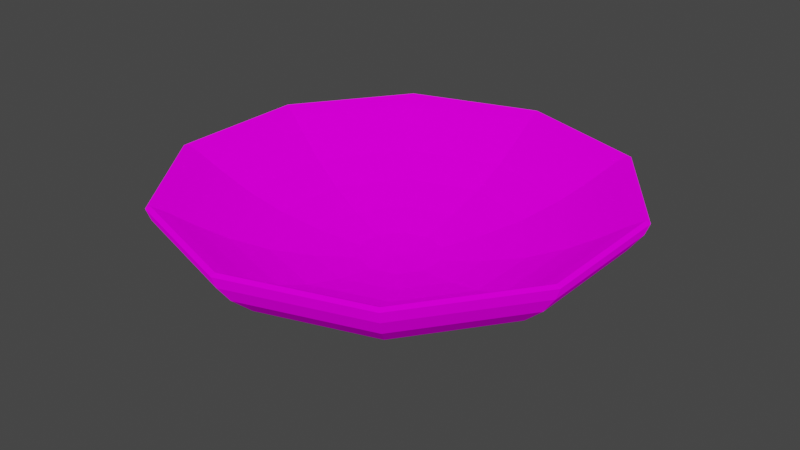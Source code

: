 # Source: low_poly_bowl.blend  (saved by Blender 2.93.21; exported with 4.5.12 LTS)
import bpy
from mathutils import Matrix  # noqa: F401  (used for matrix-valued properties, if any)

bpy.ops.wm.read_factory_settings(use_empty=True)
scene = bpy.context.scene
scene.name = 'Scene'

# ---- collections
col_collection = bpy.data.collections.new('Collection'); scene.collection.children.link(col_collection)

# ---- images (referenced by path relative to the original .blend; pixels are not part of the script)
import os
ASSET_DIR = os.environ.get("B2B_ASSET_DIR", "")  # directory of the original .blend (textures are referenced by path, not embedded)
HERE = os.path.dirname(os.path.abspath(__file__))  # packed textures are extracted next to this script under _unpacked/

def load_image(name, relpath, width, height, colorspace="sRGB"):
    """Load a texture the original file referenced (path relative to the .blend, or extracted next to this script)."""
    p = next((c for c in (os.path.join(HERE, relpath), os.path.join(ASSET_DIR, relpath)) if relpath and os.path.exists(c)), "")
    if p:
        img = bpy.data.images.load(p, check_existing=True)
        img.name = name
    else:  # same state as the original file: an image datablock whose file is absent (Cycles renders it pink)
        img = bpy.data.images.new(name, width, height)
        img.source = "FILE"
        img.filepath = "//" + (relpath or name)
    img.colorspace_settings.name = colorspace
    return img
img_bowl_texture_png = load_image('Bowl texture.png', 'Bowl texture.png', 1024, 1024, 'sRGB')

# ---- materials (node trees are filled in below, after node groups)
mat_material_001 = bpy.data.materials.new('Material.001')
mat_material_001.use_transparent_shadow = False

# ---- material node trees
mat_material_001.use_nodes = True; mat_material_001.node_tree.nodes.clear()
_N = mat_material_001.node_tree.nodes; _L = mat_material_001.node_tree.links
n0 = _N.new('ShaderNodeOutputMaterial'); n0.name = 'Material Output'; n0.location = (300, 300)
n1 = _N.new('ShaderNodeBsdfDiffuse'); n1.name = 'Diffuse BSDF'; n1.location = (10, 300)
n1.inputs[1].default_value = 0.5
n2 = _N.new('ShaderNodeTexImage'); n2.name = 'Image Texture'; n2.location = (-280, 280)
n2.image = img_bowl_texture_png
_L.new(n1.outputs[0], n0.inputs[0])
_L.new(n2.outputs[0], n1.inputs[0])
n0.is_active_output = True

# ---- world
world_world = bpy.data.worlds.new('World'); scene.world = world_world
world_world.use_nodes = True; world_world.node_tree.nodes.clear()
_N = world_world.node_tree.nodes; _L = world_world.node_tree.links
n0 = _N.new('ShaderNodeOutputWorld'); n0.name = 'World Output'; n0.location = (300, 300)
n1 = _N.new('ShaderNodeBackground'); n1.name = 'Background'; n1.location = (10, 300)
n1.inputs[0].default_value = (0.05088, 0.05088, 0.05088, 1.0)
_L.new(n1.outputs[0], n0.inputs[0])
n0.is_active_output = True
world_world.color = (0.05088, 0.05088, 0.05088)
world_world.use_sun_shadow = False
world_world.sun_shadow_jitter_overblur = 0.0

# ---- meshes
me_sphere_001 = bpy.data.meshes.new('Sphere.001')
me_sphere_001.from_pydata([(9.22e-08, 1.087, 0.08129), (0.1251, 0.1722, -0.1479), (0.2517, 0.3464, -0.1046), (0.3739, 0.5146, -0.04416), (0.4838, 0.666, 0.03969), (0.5743, 0.7904, 0.1319), (0.6404, 0.8814, 0.2076), (0.6803, 0.9364, 0.2461), (0.6937, 0.9548, 0.2342), (0.6801, 0.9361, 0.1739), (0.639, 0.8796, 0.08129), (0.5712, 0.7861, -0.02161), (0.4796, 0.6601, -0.1162), (0.37, 0.5093, -0.1829), (0.2494, 0.3433, -0.2205), (0.1243, 0.1711, -0.2374), (0.2024, 0.06577, -0.1479), (0.4073, 0.1323, -0.1046), (0.6049, 0.1965, -0.04416), (0.7829, 0.2544, 0.03969), (0.9292, 0.3019, 0.1319), (1.036, 0.3367, 0.2076), (1.101, 0.3577, 0.2461), (1.122, 0.3647, 0.2342), (1.1, 0.3576, 0.1739), (1.034, 0.336, 0.08129), (0.9241, 0.3003, -0.02161), (0.776, 0.2521, -0.1162), (0.5987, 0.1945, -0.1829), (0.4035, 0.1311, -0.2205), (0.2011, 0.06534, -0.2374), (0.2024, -0.06577, -0.1479), (0.4073, -0.1323, -0.1046), (0.6049, -0.1965, -0.04416), (0.7829, -0.2544, 0.03969), (0.9292, -0.3019, 0.1319), (1.036, -0.3367, 0.2076), (1.101, -0.3577, 0.2461), (1.122, -0.3647, 0.2342), (1.1, -0.3576, 0.1739), (1.034, -0.336, 0.08129), (0.9241, -0.3003, -0.02161), (0.776, -0.2521, -0.1162), (0.5987, -0.1945, -0.1829), (0.4035, -0.1311, -0.2205), (0.2011, -0.06534, -0.2374), (0.1251, -0.1722, -0.1479), (0.2517, -0.3464, -0.1046), (0.3739, -0.5146, -0.04416), (0.4838, -0.666, 0.03969), (0.5743, -0.7904, 0.1319), (0.6404, -0.8814, 0.2076), (0.6803, -0.9364, 0.2461), (0.6937, -0.9548, 0.2342), (0.6801, -0.9361, 0.1739), (0.639, -0.8796, 0.08129), (0.5712, -0.7861, -0.02161), (0.4796, -0.6601, -0.1162), (0.37, -0.5093, -0.1829), (0.2494, -0.3433, -0.2205), (0.1243, -0.1711, -0.2374), (1.08e-07, -0.2128, -0.1479), (1.332e-07, -0.4282, -0.1046), (8.289e-08, -0.636, -0.04416), (2.561e-07, -0.8232, 0.03969), (1.527e-07, -0.977, 0.1319), (1.881e-07, -1.09, 0.2076), (8.289e-08, -1.157, 0.2461), (1.527e-07, -1.18, 0.2342), (8.289e-08, -1.157, 0.1739), (8.289e-08, -1.087, 0.08129), (1.872e-07, -0.9717, -0.02161), (2.552e-07, -0.8159, -0.1162), (8.289e-08, -0.6295, -0.1829), (8.289e-08, -0.4243, -0.2205), (1.08e-07, -0.2115, -0.2374), (-0.1251, -0.1722, -0.1479), (-0.2517, -0.3464, -0.1046), (-0.3739, -0.5146, -0.04416), (-0.4838, -0.666, 0.03969), (-0.5743, -0.7904, 0.1319), (-0.6404, -0.8814, 0.2076), (-0.6803, -0.9364, 0.2461), (-0.6937, -0.9548, 0.2342), (-0.6801, -0.9361, 0.1739), (-0.639, -0.8796, 0.08129), (-0.5712, -0.7861, -0.02161), (-0.4796, -0.6601, -0.1162), (-0.37, -0.5093, -0.1829), (-0.2494, -0.3433, -0.2205), (-0.1243, -0.1711, -0.2374), (-0.2024, -0.06577, -0.1479), (-0.4073, -0.1323, -0.1046), (-0.6049, -0.1965, -0.04416), (-0.7829, -0.2544, 0.03969), (-0.9292, -0.3019, 0.1319), (-1.036, -0.3367, 0.2076), (-1.101, -0.3577, 0.2461), (-1.122, -0.3647, 0.2342), (-1.1, -0.3576, 0.1739), (-1.034, -0.336, 0.08129), (-0.9241, -0.3003, -0.02161), (-0.776, -0.2521, -0.1162), (-0.5987, -0.1945, -0.1829), (-0.4035, -0.1311, -0.2205), (-0.2011, -0.06534, -0.2374), (9.22e-08, -5.774e-08, -0.2332), (3.725e-09, -2.98e-08, -0.1612), (-0.2024, 0.06577, -0.1479), (-0.4073, 0.1323, -0.1046), (-0.6049, 0.1965, -0.04416), (-0.7829, 0.2544, 0.03969), (-0.9292, 0.3019, 0.1319), (-1.036, 0.3367, 0.2076), (-1.101, 0.3577, 0.2461), (-1.122, 0.3647, 0.2342), (-1.1, 0.3576, 0.1739), (-1.034, 0.336, 0.08129), (-0.9241, 0.3003, -0.02161), (-0.776, 0.2521, -0.1162), (-0.5987, 0.1945, -0.1829), (-0.4035, 0.1311, -0.2205), (-0.2011, 0.06534, -0.2374), (-0.1251, 0.1722, -0.1479), (-0.2517, 0.3464, -0.1046), (-0.3739, 0.5146, -0.04416), (-0.4838, 0.666, 0.03969), (-0.5743, 0.7904, 0.1319), (-0.6404, 0.8814, 0.2076), (-0.6803, 0.9364, 0.2461), (-0.6937, 0.9548, 0.2342), (-0.6801, 0.9361, 0.1739), (-0.639, 0.8796, 0.08129), (-0.5712, 0.7861, -0.02161), (-0.4796, 0.6601, -0.1162), (-0.37, 0.5093, -0.1829), (-0.2494, 0.3433, -0.2205), (-0.1243, 0.1711, -0.2374), (5.867e-08, 0.2128, -0.1479), (1.676e-08, 0.4282, -0.1046), (1.49e-08, 0.636, -0.04416), (-2.142e-08, 0.8232, 0.03969), (4.75e-08, 0.977, 0.1319), (-1.285e-07, 1.09, 0.2076), (8.289e-08, 1.157, 0.2461), (-5.774e-08, 1.18, 0.2342), (8.289e-08, 1.157, 0.1739), (-5.681e-08, 0.9717, -0.02161), (-2.049e-08, 0.8159, -0.1162), (1.583e-08, 0.6295, -0.1829), (8.289e-08, 0.4243, -0.2205), (6.706e-08, 0.2115, -0.2374)], [], [(145, 144, 7, 8), (138, 107, 1), (106, 151, 15), (146, 145, 8, 9), (139, 138, 1, 2), (0, 146, 9, 10), (140, 139, 2, 3), (147, 0, 10, 11), (141, 140, 3, 4), (148, 147, 11, 12), (142, 141, 4, 5), (149, 148, 12, 13), (143, 142, 5, 6), (150, 149, 13, 14), (144, 143, 6, 7), (151, 150, 14, 15), (7, 6, 21, 22), (15, 14, 29, 30), (8, 7, 22, 23), (1, 107, 16), (106, 15, 30), (9, 8, 23, 24), (2, 1, 16, 17), (10, 9, 24, 25), (3, 2, 17, 18), (11, 10, 25, 26), (4, 3, 18, 19), (12, 11, 26, 27), (5, 4, 19, 20), (13, 12, 27, 28), (6, 5, 20, 21), (14, 13, 28, 29), (26, 25, 40, 41), (19, 18, 33, 34), (27, 26, 41, 42), (20, 19, 34, 35), (28, 27, 42, 43), (21, 20, 35, 36), (29, 28, 43, 44), (22, 21, 36, 37), (30, 29, 44, 45), (23, 22, 37, 38), (16, 107, 31), (106, 30, 45), (24, 23, 38, 39), (17, 16, 31, 32), (25, 24, 39, 40), (18, 17, 32, 33), (45, 44, 59, 60), (38, 37, 52, 53), (31, 107, 46), (106, 45, 60), (39, 38, 53, 54), (32, 31, 46, 47), (40, 39, 54, 55), (33, 32, 47, 48), (41, 40, 55, 56), (34, 33, 48, 49), (42, 41, 56, 57), (35, 34, 49, 50), (43, 42, 57, 58), (36, 35, 50, 51), (44, 43, 58, 59), (37, 36, 51, 52), (49, 48, 63, 64), (57, 56, 71, 72), (50, 49, 64, 65), (58, 57, 72, 73), (51, 50, 65, 66), (59, 58, 73, 74), (52, 51, 66, 67), (60, 59, 74, 75), (53, 52, 67, 68), (46, 107, 61), (106, 60, 75), (54, 53, 68, 69), (47, 46, 61, 62), (55, 54, 69, 70), (48, 47, 62, 63), (56, 55, 70, 71), (68, 67, 82, 83), (61, 107, 76), (106, 75, 90), (69, 68, 83, 84), (62, 61, 76, 77), (70, 69, 84, 85), (63, 62, 77, 78), (71, 70, 85, 86), (64, 63, 78, 79), (72, 71, 86, 87), (65, 64, 79, 80), (73, 72, 87, 88), (66, 65, 80, 81), (74, 73, 88, 89), (67, 66, 81, 82), (75, 74, 89, 90), (87, 86, 101, 102), (80, 79, 94, 95), (88, 87, 102, 103), (81, 80, 95, 96), (89, 88, 103, 104), (82, 81, 96, 97), (90, 89, 104, 105), (83, 82, 97, 98), (76, 107, 91), (106, 90, 105), (84, 83, 98, 99), (77, 76, 91, 92), (85, 84, 99, 100), (78, 77, 92, 93), (86, 85, 100, 101), (79, 78, 93, 94), (106, 105, 122), (99, 98, 115, 116), (92, 91, 108, 109), (100, 99, 116, 117), (93, 92, 109, 110), (101, 100, 117, 118), (94, 93, 110, 111), (102, 101, 118, 119), (95, 94, 111, 112), (103, 102, 119, 120), (96, 95, 112, 113), (104, 103, 120, 121), (97, 96, 113, 114), (105, 104, 121, 122), (98, 97, 114, 115), (91, 107, 108), (120, 119, 134, 135), (113, 112, 127, 128), (121, 120, 135, 136), (114, 113, 128, 129), (122, 121, 136, 137), (115, 114, 129, 130), (108, 107, 123), (106, 122, 137), (116, 115, 130, 131), (109, 108, 123, 124), (117, 116, 131, 132), (110, 109, 124, 125), (118, 117, 132, 133), (111, 110, 125, 126), (119, 118, 133, 134), (112, 111, 126, 127), (124, 123, 138, 139), (132, 131, 146, 0), (125, 124, 139, 140), (133, 132, 0, 147), (126, 125, 140, 141), (134, 133, 147, 148), (127, 126, 141, 142), (135, 134, 148, 149), (128, 127, 142, 143), (136, 135, 149, 150), (129, 128, 143, 144), (137, 136, 150, 151), (130, 129, 144, 145), (123, 107, 138), (106, 137, 151), (131, 130, 145, 146)])
_uv = me_sphere_001.uv_layers.new(name='UVMap')
_uv.uv.foreach_set('vector', [0.7, 0.5, 0.7, 0.5625, 0.6, 0.5625, 0.6, 0.5, 0.7, 0.9375, 0.65, 1.0, 0.6, 0.9375, 0.65, 0.0, 0.7, 0.0625, 0.6, 0.0625, 0.7, 0.4375, 0.7, 0.5, 0.6, 0.5, 0.6, 0.4375, 0.7, 0.875, 0.7, 0.9375, 0.6, 0.9375, 0.6, 0.875, 0.7, 0.375, 0.7, 0.4375, 0.6, 0.4375, 0.6, 0.375, 0.7, 0.8125, 0.7, 0.875, 0.6, 0.875, 0.6, 0.8125, 0.7, 0.3125, 0.7, 0.375, 0.6, 0.375, 0.6, 0.3125, 0.7, 0.75, 0.7, 0.8125, 0.6, 0.8125, 0.6, 0.75, 0.7, 0.25, 0.7, 0.3125, 0.6, 0.3125, 0.6, 0.25, 0.7, 0.6875, 0.7, 0.75, 0.6, 0.75, 0.6, 0.6875, 0.7, 0.1875, 0.7, 0.25, 0.6, 0.25, 0.6, 0.1875, 0.7, 0.625, 0.7, 0.6875, 0.6, 0.6875, 0.6, 0.625, 0.7, 0.125, 0.7, 0.1875, 0.6, 0.1875, 0.6, 0.125, 0.7, 0.5625, 0.7, 0.625, 0.6, 0.625, 0.6, 0.5625, 0.7, 0.0625, 0.7, 0.125, 0.6, 0.125, 0.6, 0.0625, 0.6, 0.5625, 0.6, 0.625, 0.5, 0.625, 0.5, 0.5625, 0.6, 0.0625, 0.6, 0.125, 0.5, 0.125, 0.5, 0.0625, 0.6, 0.5, 0.6, 0.5625, 0.5, 0.5625, 0.5, 0.5, 0.6, 0.9375, 0.55, 1.0, 0.5, 0.9375, 0.55, 0.0, 0.6, 0.0625, 0.5, 0.0625, 0.6, 0.4375, 0.6, 0.5, 0.5, 0.5, 0.5, 0.4375, 0.6, 0.875, 0.6, 0.9375, 0.5, 0.9375, 0.5, 0.875, 0.6, 0.375, 0.6, 0.4375, 0.5, 0.4375, 0.5, 0.375, 0.6, 0.8125, 0.6, 0.875, 0.5, 0.875, 0.5, 0.8125, 0.6, 0.3125, 0.6, 0.375, 0.5, 0.375, 0.5, 0.3125, 0.6, 0.75, 0.6, 0.8125, 0.5, 0.8125, 0.5, 0.75, 0.6, 0.25, 0.6, 0.3125, 0.5, 0.3125, 0.5, 0.25, 0.6, 0.6875, 0.6, 0.75, 0.5, 0.75, 0.5, 0.6875, 0.6, 0.1875, 0.6, 0.25, 0.5, 0.25, 0.5, 0.1875, 0.6, 0.625, 0.6, 0.6875, 0.5, 0.6875, 0.5, 0.625, 0.6, 0.125, 0.6, 0.1875, 0.5, 0.1875, 0.5, 0.125, 0.5, 0.3125, 0.5, 0.375, 0.4, 0.375, 0.4, 0.3125, 0.5, 0.75, 0.5, 0.8125, 0.4, 0.8125, 0.4, 0.75, 0.5, 0.25, 0.5, 0.3125, 0.4, 0.3125, 0.4, 0.25, 0.5, 0.6875, 0.5, 0.75, 0.4, 0.75, 0.4, 0.6875, 0.5, 0.1875, 0.5, 0.25, 0.4, 0.25, 0.4, 0.1875, 0.5, 0.625, 0.5, 0.6875, 0.4, 0.6875, 0.4, 0.625, 0.5, 0.125, 0.5, 0.1875, 0.4, 0.1875, 0.4, 0.125, 0.5, 0.5625, 0.5, 0.625, 0.4, 0.625, 0.4, 0.5625, 0.5, 0.0625, 0.5, 0.125, 0.4, 0.125, 0.4, 0.0625, 0.5, 0.5, 0.5, 0.5625, 0.4, 0.5625, 0.4, 0.5, 0.5, 0.9375, 0.45, 1.0, 0.4, 0.9375, 0.45, 0.0, 0.5, 0.0625, 0.4, 0.0625, 0.5, 0.4375, 0.5, 0.5, 0.4, 0.5, 0.4, 0.4375, 0.5, 0.875, 0.5, 0.9375, 0.4, 0.9375, 0.4, 0.875, 0.5, 0.375, 0.5, 0.4375, 0.4, 0.4375, 0.4, 0.375, 0.5, 0.8125, 0.5, 0.875, 0.4, 0.875, 0.4, 0.8125, 0.4, 0.0625, 0.4, 0.125, 0.3, 0.125, 0.3, 0.0625, 0.4, 0.5, 0.4, 0.5625, 0.3, 0.5625, 0.3, 0.5, 0.4, 0.9375, 0.35, 1.0, 0.3, 0.9375, 0.35, 0.0, 0.4, 0.0625, 0.3, 0.0625, 0.4, 0.4375, 0.4, 0.5, 0.3, 0.5, 0.3, 0.4375, 0.4, 0.875, 0.4, 0.9375, 0.3, 0.9375, 0.3, 0.875, 0.4, 0.375, 0.4, 0.4375, 0.3, 0.4375, 0.3, 0.375, 0.4, 0.8125, 0.4, 0.875, 0.3, 0.875, 0.3, 0.8125, 0.4, 0.3125, 0.4, 0.375, 0.3, 0.375, 0.3, 0.3125, 0.4, 0.75, 0.4, 0.8125, 0.3, 0.8125, 0.3, 0.75, 0.4, 0.25, 0.4, 0.3125, 0.3, 0.3125, 0.3, 0.25, 0.4, 0.6875, 0.4, 0.75, 0.3, 0.75, 0.3, 0.6875, 0.4, 0.1875, 0.4, 0.25, 0.3, 0.25, 0.3, 0.1875, 0.4, 0.625, 0.4, 0.6875, 0.3, 0.6875, 0.3, 0.625, 0.4, 0.125, 0.4, 0.1875, 0.3, 0.1875, 0.3, 0.125, 0.4, 0.5625, 0.4, 0.625, 0.3, 0.625, 0.3, 0.5625, 0.3, 0.75, 0.3, 0.8125, 0.2, 0.8125, 0.2, 0.75, 0.3, 0.25, 0.3, 0.3125, 0.2, 0.3125, 0.2, 0.25, 0.3, 0.6875, 0.3, 0.75, 0.2, 0.75, 0.2, 0.6875, 0.3, 0.1875, 0.3, 0.25, 0.2, 0.25, 0.2, 0.1875, 0.3, 0.625, 0.3, 0.6875, 0.2, 0.6875, 0.2, 0.625, 0.3, 0.125, 0.3, 0.1875, 0.2, 0.1875, 0.2, 0.125, 0.3, 0.5625, 0.3, 0.625, 0.2, 0.625, 0.2, 0.5625, 0.3, 0.0625, 0.3, 0.125, 0.2, 0.125, 0.2, 0.0625, 0.3, 0.5, 0.3, 0.5625, 0.2, 0.5625, 0.2, 0.5, 0.3, 0.9375, 0.25, 1.0, 0.2, 0.9375, 0.25, 0.0, 0.3, 0.0625, 0.2, 0.0625, 0.3, 0.4375, 0.3, 0.5, 0.2, 0.5, 0.2, 0.4375, 0.3, 0.875, 0.3, 0.9375, 0.2, 0.9375, 0.2, 0.875, 0.3, 0.375, 0.3, 0.4375, 0.2, 0.4375, 0.2, 0.375, 0.3, 0.8125, 0.3, 0.875, 0.2, 0.875, 0.2, 0.8125, 0.3, 0.3125, 0.3, 0.375, 0.2, 0.375, 0.2, 0.3125, 0.2, 0.5, 0.2, 0.5625, 0.1, 0.5625, 0.1, 0.5, 0.2, 0.9375, 0.15, 1.0, 0.1, 0.9375, 0.15, 0.0, 0.2, 0.0625, 0.1, 0.0625, 0.2, 0.4375, 0.2, 0.5, 0.1, 0.5, 0.1, 0.4375, 0.2, 0.875, 0.2, 0.9375, 0.1, 0.9375, 0.1, 0.875, 0.2, 0.375, 0.2, 0.4375, 0.1, 0.4375, 0.1, 0.375, 0.2, 0.8125, 0.2, 0.875, 0.1, 0.875, 0.1, 0.8125, 0.2, 0.3125, 0.2, 0.375, 0.1, 0.375, 0.1, 0.3125, 0.2, 0.75, 0.2, 0.8125, 0.1, 0.8125, 0.1, 0.75, 0.2, 0.25, 0.2, 0.3125, 0.1, 0.3125, 0.1, 0.25, 0.2, 0.6875, 0.2, 0.75, 0.1, 0.75, 0.1, 0.6875, 0.2, 0.1875, 0.2, 0.25, 0.1, 0.25, 0.1, 0.1875, 0.2, 0.625, 0.2, 0.6875, 0.1, 0.6875, 0.1, 0.625, 0.2, 0.125, 0.2, 0.1875, 0.1, 0.1875, 0.1, 0.125, 0.2, 0.5625, 0.2, 0.625, 0.1, 0.625, 0.1, 0.5625, 0.2, 0.0625, 0.2, 0.125, 0.1, 0.125, 0.1, 0.0625, 0.1, 0.25, 0.1, 0.3125, 5.96e-08, 0.3125, 5.96e-08, 0.25, 0.1, 0.6875, 0.1, 0.75, 5.96e-08, 0.75, 5.96e-08, 0.6875, 0.1, 0.1875, 0.1, 0.25, 5.96e-08, 0.25, 5.96e-08, 0.1875, 0.1, 0.625, 0.1, 0.6875, 5.96e-08, 0.6875, 5.96e-08, 0.625, 0.1, 0.125, 0.1, 0.1875, 5.96e-08, 0.1875, 5.96e-08, 0.125, 0.1, 0.5625, 0.1, 0.625, 5.96e-08, 0.625, 0.0, 0.5625, 0.1, 0.0625, 0.1, 0.125, 5.96e-08, 0.125, 8.941e-08, 0.0625, 0.1, 0.5, 0.1, 0.5625, 0.0, 0.5625, 5.96e-08, 0.5, 0.1, 0.9375, 0.05, 1.0, 8.941e-08, 0.9375, 0.05, 0.0, 0.1, 0.0625, 8.941e-08, 0.0625, 0.1, 0.4375, 0.1, 0.5, 5.96e-08, 0.5, 0.0, 0.4375, 0.1, 0.875, 0.1, 0.9375, 8.941e-08, 0.9375, 5.96e-08, 0.875, 0.1, 0.375, 0.1, 0.4375, 0.0, 0.4375, 0.0, 0.375, 0.1, 0.8125, 0.1, 0.875, 5.96e-08, 0.875, 5.96e-08, 0.8125, 0.1, 0.3125, 0.1, 0.375, 0.0, 0.375, 5.96e-08, 0.3125, 0.1, 0.75, 0.1, 0.8125, 5.96e-08, 0.8125, 5.96e-08, 0.75, 0.95, 0.0, 1.0, 0.0625, 0.9, 0.0625, 1.0, 0.4375, 1.0, 0.5, 0.9, 0.5, 0.9, 0.4375, 1.0, 0.875, 1.0, 0.9375, 0.9, 0.9375, 0.9, 0.875, 1.0, 0.375, 1.0, 0.4375, 0.9, 0.4375, 0.9, 0.375, 1.0, 0.8125, 1.0, 0.875, 0.9, 0.875, 0.9, 0.8125, 1.0, 0.3125, 1.0, 0.375, 0.9, 0.375, 0.9, 0.3125, 1.0, 0.75, 1.0, 0.8125, 0.9, 0.8125, 0.9, 0.75, 1.0, 0.25, 1.0, 0.3125, 0.9, 0.3125, 0.9, 0.25, 1.0, 0.6875, 1.0, 0.75, 0.9, 0.75, 0.9, 0.6875, 1.0, 0.1875, 1.0, 0.25, 0.9, 0.25, 0.9, 0.1875, 1.0, 0.625, 1.0, 0.6875, 0.9, 0.6875, 0.9, 0.625, 1.0, 0.125, 1.0, 0.1875, 0.9, 0.1875, 0.9, 0.125, 1.0, 0.5625, 1.0, 0.625, 0.9, 0.625, 0.9, 0.5625, 1.0, 0.0625, 1.0, 0.125, 0.9, 0.125, 0.9, 0.0625, 1.0, 0.5, 1.0, 0.5625, 0.9, 0.5625, 0.9, 0.5, 1.0, 0.9375, 0.95, 1.0, 0.9, 0.9375, 0.9, 0.1875, 0.9, 0.25, 0.8, 0.25, 0.8, 0.1875, 0.9, 0.625, 0.9, 0.6875, 0.8, 0.6875, 0.8, 0.625, 0.9, 0.125, 0.9, 0.1875, 0.8, 0.1875, 0.8, 0.125, 0.9, 0.5625, 0.9, 0.625, 0.8, 0.625, 0.8, 0.5625, 0.9, 0.0625, 0.9, 0.125, 0.8, 0.125, 0.8, 0.0625, 0.9, 0.5, 0.9, 0.5625, 0.8, 0.5625, 0.8, 0.5, 0.9, 0.9375, 0.85, 1.0, 0.8, 0.9375, 0.85, 0.0, 0.9, 0.0625, 0.8, 0.0625, 0.9, 0.4375, 0.9, 0.5, 0.8, 0.5, 0.8, 0.4375, 0.9, 0.875, 0.9, 0.9375, 0.8, 0.9375, 0.8, 0.875, 0.9, 0.375, 0.9, 0.4375, 0.8, 0.4375, 0.8, 0.375, 0.9, 0.8125, 0.9, 0.875, 0.8, 0.875, 0.8, 0.8125, 0.9, 0.3125, 0.9, 0.375, 0.8, 0.375, 0.8, 0.3125, 0.9, 0.75, 0.9, 0.8125, 0.8, 0.8125, 0.8, 0.75, 0.9, 0.25, 0.9, 0.3125, 0.8, 0.3125, 0.8, 0.25, 0.9, 0.6875, 0.9, 0.75, 0.8, 0.75, 0.8, 0.6875, 0.8, 0.875, 0.8, 0.9375, 0.7, 0.9375, 0.7, 0.875, 0.8, 0.375, 0.8, 0.4375, 0.7, 0.4375, 0.7, 0.375, 0.8, 0.8125, 0.8, 0.875, 0.7, 0.875, 0.7, 0.8125, 0.8, 0.3125, 0.8, 0.375, 0.7, 0.375, 0.7, 0.3125, 0.8, 0.75, 0.8, 0.8125, 0.7, 0.8125, 0.7, 0.75, 0.8, 0.25, 0.8, 0.3125, 0.7, 0.3125, 0.7, 0.25, 0.8, 0.6875, 0.8, 0.75, 0.7, 0.75, 0.7, 0.6875, 0.8, 0.1875, 0.8, 0.25, 0.7, 0.25, 0.7, 0.1875, 0.8, 0.625, 0.8, 0.6875, 0.7, 0.6875, 0.7, 0.625, 0.8, 0.125, 0.8, 0.1875, 0.7, 0.1875, 0.7, 0.125, 0.8, 0.5625, 0.8, 0.625, 0.7, 0.625, 0.7, 0.5625, 0.8, 0.0625, 0.8, 0.125, 0.7, 0.125, 0.7, 0.0625, 0.8, 0.5, 0.8, 0.5625, 0.7, 0.5625, 0.7, 0.5, 0.8, 0.9375, 0.75, 1.0, 0.7, 0.9375, 0.75, 0.0, 0.8, 0.0625, 0.7, 0.0625, 0.8, 0.4375, 0.8, 0.5, 0.7, 0.5, 0.7, 0.4375])
me_sphere_001.materials.append(mat_material_001)
me_sphere_001.use_remesh_fix_poles = True
me_sphere_001.use_remesh_preserve_attributes = False
me_sphere_001.update()

# ---- objects
ob_ingredient_bowl_low_poly = bpy.data.objects.new('Ingredient bowl low poly', me_sphere_001)

# ---- transforms, parenting, visibility, modifiers, constraints
ob_ingredient_bowl_low_poly.location = (0.1102, 0.0061, 0.2838)

# ---- collection membership
col_collection.objects.link(ob_ingredient_bowl_low_poly)

# ---- scene / render settings (as saved in the file)
scene.frame_start = 1; scene.frame_end = 250; scene.frame_set(1)
scene.render.engine = 'BLENDER_EEVEE_NEXT'
scene.cycles.use_denoising = False
scene.cycles.samples = 128
scene.cycles.sampling_pattern = 'TABULATED_SOBOL'
scene.cycles.use_adaptive_sampling = False
scene.cycles.use_light_tree = False
scene.view_settings.view_transform = 'Filmic'
bpy.context.view_layer.update()

# ---- added for rendering (the .blend has no active camera and no usable light): camera, sun
cam_auto = bpy.data.cameras.new('AutoCamera')
cam_auto.lens = 50.0
cam_auto.sensor_width = 36.0
cam_auto.clip_end = 1000.0
ob_auto_camera = bpy.data.objects.new('AutoCamera', cam_auto)
scene.collection.objects.link(ob_auto_camera)
ob_auto_camera.location = (3.15703, -3.6501, 2.72562)
ob_auto_camera.rotation_euler = (1.09748, -7.21219e-08, 0.694738)
scene.camera = ob_auto_camera
light_auto_sun = bpy.data.lights.new('AutoSun', 'SUN')
light_auto_sun.energy = 3.0
light_auto_sun.angle = 0.0523599
ob_auto_sun = bpy.data.objects.new('AutoSun', light_auto_sun)
scene.collection.objects.link(ob_auto_sun)
ob_auto_sun.rotation_euler = (0.872665, 0.174533, 0.523599)
bpy.context.view_layer.update()
